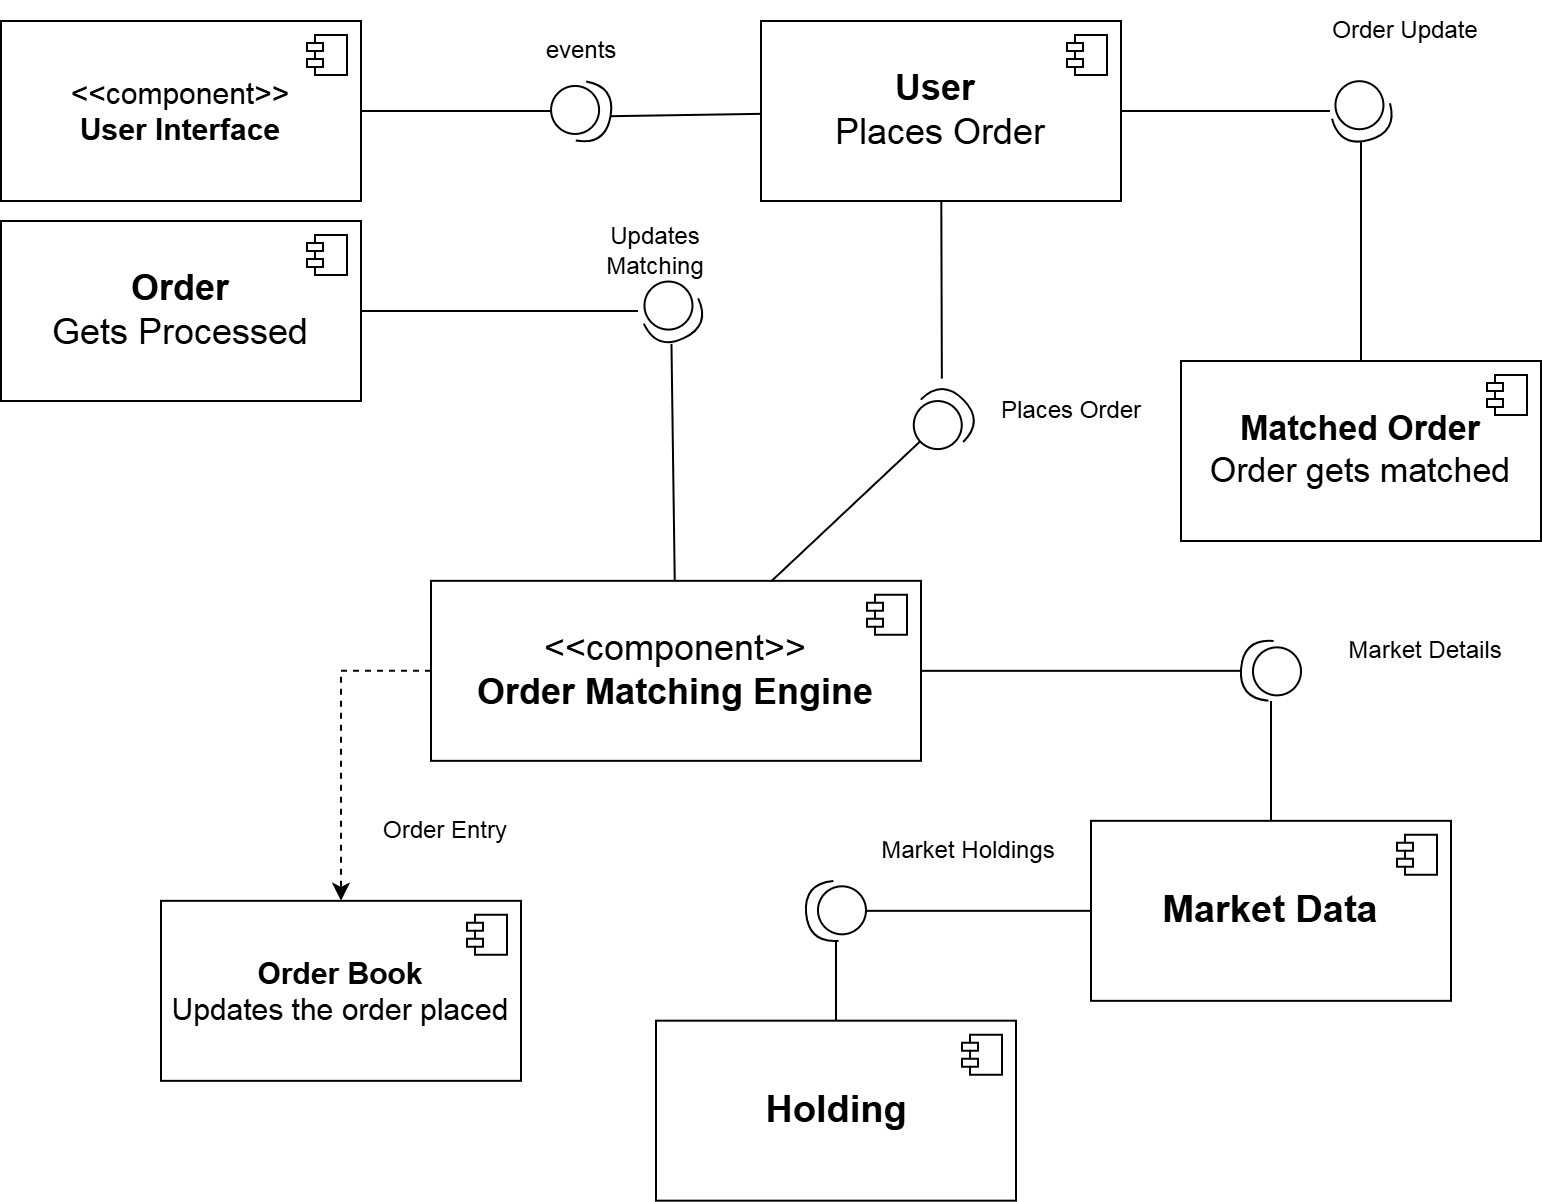

The diagram above was exported from draw.io. Its source (the exported page's mxGraphModel, read from the mxfile embedded in the PNG):
<mxGraphModel dx="1023" dy="591" grid="1" gridSize="10" guides="1" tooltips="1" connect="1" arrows="1" fold="1" page="1" pageScale="1" pageWidth="850" pageHeight="1100" math="0" shadow="0">
  <root>
    <mxCell id="0" />
    <mxCell id="1" parent="0" />
    <mxCell id="aRwlTMDSv5CcskgHG7rZ-1" value="&lt;b&gt;&lt;font style=&quot;font-size: 18px;&quot;&gt;User&amp;nbsp;&lt;/font&gt;&lt;/b&gt;&lt;div&gt;&lt;font style=&quot;font-size: 18px;&quot;&gt;Places Order&lt;/font&gt;&lt;/div&gt;" style="html=1;dropTarget=0;whiteSpace=wrap;" parent="1" vertex="1">
      <mxGeometry x="500" y="50" width="180" height="90" as="geometry" />
    </mxCell>
    <mxCell id="aRwlTMDSv5CcskgHG7rZ-2" value="" style="shape=module;jettyWidth=8;jettyHeight=4;" parent="aRwlTMDSv5CcskgHG7rZ-1" vertex="1">
      <mxGeometry x="1" width="20" height="20" relative="1" as="geometry">
        <mxPoint x="-27" y="7" as="offset" />
      </mxGeometry>
    </mxCell>
    <mxCell id="aRwlTMDSv5CcskgHG7rZ-3" value="&lt;b&gt;&lt;font style=&quot;font-size: 18px;&quot;&gt;Order&lt;/font&gt;&lt;/b&gt;&lt;div&gt;&lt;font style=&quot;font-size: 18px;&quot;&gt;Gets Processed&lt;/font&gt;&lt;/div&gt;" style="html=1;dropTarget=0;whiteSpace=wrap;" parent="1" vertex="1">
      <mxGeometry x="120" y="150" width="180" height="90" as="geometry" />
    </mxCell>
    <mxCell id="aRwlTMDSv5CcskgHG7rZ-4" value="" style="shape=module;jettyWidth=8;jettyHeight=4;" parent="aRwlTMDSv5CcskgHG7rZ-3" vertex="1">
      <mxGeometry x="1" width="20" height="20" relative="1" as="geometry">
        <mxPoint x="-27" y="7" as="offset" />
      </mxGeometry>
    </mxCell>
    <mxCell id="aRwlTMDSv5CcskgHG7rZ-5" value="&lt;font style=&quot;font-size: 17px;&quot;&gt;&lt;b style=&quot;&quot;&gt;Matched Order&lt;/b&gt;&lt;br&gt;Order gets matched&lt;/font&gt;" style="html=1;dropTarget=0;whiteSpace=wrap;" parent="1" vertex="1">
      <mxGeometry x="710" y="220" width="180" height="90" as="geometry" />
    </mxCell>
    <mxCell id="aRwlTMDSv5CcskgHG7rZ-6" value="" style="shape=module;jettyWidth=8;jettyHeight=4;" parent="aRwlTMDSv5CcskgHG7rZ-5" vertex="1">
      <mxGeometry x="1" width="20" height="20" relative="1" as="geometry">
        <mxPoint x="-27" y="7" as="offset" />
      </mxGeometry>
    </mxCell>
    <mxCell id="aRwlTMDSv5CcskgHG7rZ-9" value="&lt;span style=&quot;font-size: 19px;&quot;&gt;&lt;b&gt;Market Data&lt;/b&gt;&lt;/span&gt;" style="html=1;dropTarget=0;whiteSpace=wrap;" parent="1" vertex="1">
      <mxGeometry x="665" y="449.92" width="180" height="90" as="geometry" />
    </mxCell>
    <mxCell id="aRwlTMDSv5CcskgHG7rZ-10" value="" style="shape=module;jettyWidth=8;jettyHeight=4;" parent="aRwlTMDSv5CcskgHG7rZ-9" vertex="1">
      <mxGeometry x="1" width="20" height="20" relative="1" as="geometry">
        <mxPoint x="-27" y="7" as="offset" />
      </mxGeometry>
    </mxCell>
    <mxCell id="aRwlTMDSv5CcskgHG7rZ-26" value="" style="shape=providedRequiredInterface;html=1;verticalLabelPosition=bottom;sketch=0;rotation=65;" parent="1" vertex="1">
      <mxGeometry x="440" y="180" width="30" height="30" as="geometry" />
    </mxCell>
    <mxCell id="aRwlTMDSv5CcskgHG7rZ-27" value="" style="shape=providedRequiredInterface;html=1;verticalLabelPosition=bottom;sketch=0;rotation=75;" parent="1" vertex="1">
      <mxGeometry x="785" y="80" width="30" height="30" as="geometry" />
    </mxCell>
    <mxCell id="aRwlTMDSv5CcskgHG7rZ-38" value="" style="endArrow=none;html=1;rounded=0;" parent="1" source="XDVu4h52IiEHgWHgWCuB-8" target="aRwlTMDSv5CcskgHG7rZ-26" edge="1">
      <mxGeometry width="50" height="50" relative="1" as="geometry">
        <mxPoint x="350" y="90.92" as="sourcePoint" />
        <mxPoint x="457.50000000000045" y="150.00262419345285" as="targetPoint" />
      </mxGeometry>
    </mxCell>
    <mxCell id="aRwlTMDSv5CcskgHG7rZ-39" value="" style="endArrow=none;html=1;rounded=0;" parent="1" source="aRwlTMDSv5CcskgHG7rZ-1" target="aRwlTMDSv5CcskgHG7rZ-27" edge="1">
      <mxGeometry width="50" height="50" relative="1" as="geometry">
        <mxPoint x="190" y="121" as="sourcePoint" />
        <mxPoint x="310" y="116" as="targetPoint" />
      </mxGeometry>
    </mxCell>
    <mxCell id="aRwlTMDSv5CcskgHG7rZ-41" value="" style="endArrow=none;html=1;rounded=0;" parent="1" source="aRwlTMDSv5CcskgHG7rZ-3" target="aRwlTMDSv5CcskgHG7rZ-26" edge="1">
      <mxGeometry width="50" height="50" relative="1" as="geometry">
        <mxPoint x="210" y="141" as="sourcePoint" />
        <mxPoint x="330" y="136" as="targetPoint" />
      </mxGeometry>
    </mxCell>
    <mxCell id="aRwlTMDSv5CcskgHG7rZ-42" value="" style="endArrow=none;html=1;rounded=0;" parent="1" source="aRwlTMDSv5CcskgHG7rZ-5" target="aRwlTMDSv5CcskgHG7rZ-27" edge="1">
      <mxGeometry width="50" height="50" relative="1" as="geometry">
        <mxPoint x="220" y="151" as="sourcePoint" />
        <mxPoint x="340" y="146" as="targetPoint" />
      </mxGeometry>
    </mxCell>
    <mxCell id="aRwlTMDSv5CcskgHG7rZ-44" value="" style="endArrow=none;html=1;rounded=0;" parent="1" source="aRwlTMDSv5CcskgHG7rZ-9" target="XDVu4h52IiEHgWHgWCuB-29" edge="1">
      <mxGeometry width="50" height="50" relative="1" as="geometry">
        <mxPoint x="820" y="189.92000000000002" as="sourcePoint" />
        <mxPoint x="719.4399728121016" y="261.6932306234948" as="targetPoint" />
      </mxGeometry>
    </mxCell>
    <mxCell id="aRwlTMDSv5CcskgHG7rZ-45" value="" style="endArrow=none;html=1;rounded=0;" parent="1" source="XDVu4h52IiEHgWHgWCuB-8" target="XDVu4h52IiEHgWHgWCuB-29" edge="1">
      <mxGeometry width="50" height="50" relative="1" as="geometry">
        <mxPoint x="630" y="94.92" as="sourcePoint" />
        <mxPoint x="719.4399728121016" y="228.146769376505" as="targetPoint" />
      </mxGeometry>
    </mxCell>
    <mxCell id="aRwlTMDSv5CcskgHG7rZ-48" value="Updates Matching" style="text;html=1;align=center;verticalAlign=middle;whiteSpace=wrap;rounded=0;" parent="1" vertex="1">
      <mxGeometry x="410" y="150" width="75" height="30" as="geometry" />
    </mxCell>
    <mxCell id="aRwlTMDSv5CcskgHG7rZ-54" value="Market Details" style="text;html=1;align=center;verticalAlign=middle;whiteSpace=wrap;rounded=0;" parent="1" vertex="1">
      <mxGeometry x="790" y="350" width="85" height="30" as="geometry" />
    </mxCell>
    <mxCell id="aRwlTMDSv5CcskgHG7rZ-55" value="Order Update" style="text;html=1;align=center;verticalAlign=middle;whiteSpace=wrap;rounded=0;" parent="1" vertex="1">
      <mxGeometry x="785" y="40" width="75" height="30" as="geometry" />
    </mxCell>
    <mxCell id="XDVu4h52IiEHgWHgWCuB-1" value="&lt;div&gt;&lt;font style=&quot;font-size: 15px;&quot;&gt;&amp;lt;&amp;lt;component&amp;gt;&amp;gt;&lt;b style=&quot;&quot;&gt;&lt;/b&gt;&lt;/font&gt;&lt;/div&gt;&lt;font style=&quot;font-size: 15px;&quot;&gt;&lt;b style=&quot;&quot;&gt;User Interface&lt;/b&gt;&lt;br&gt;&lt;/font&gt;" style="html=1;dropTarget=0;whiteSpace=wrap;" parent="1" vertex="1">
      <mxGeometry x="120" y="50" width="180" height="90" as="geometry" />
    </mxCell>
    <mxCell id="XDVu4h52IiEHgWHgWCuB-2" value="" style="shape=module;jettyWidth=8;jettyHeight=4;" parent="XDVu4h52IiEHgWHgWCuB-1" vertex="1">
      <mxGeometry x="1" width="20" height="20" relative="1" as="geometry">
        <mxPoint x="-27" y="7" as="offset" />
      </mxGeometry>
    </mxCell>
    <mxCell id="XDVu4h52IiEHgWHgWCuB-3" value="" style="shape=providedRequiredInterface;html=1;verticalLabelPosition=bottom;sketch=0;rotation=10;" parent="1" vertex="1">
      <mxGeometry x="395" y="80" width="30" height="30" as="geometry" />
    </mxCell>
    <mxCell id="XDVu4h52IiEHgWHgWCuB-4" value="" style="endArrow=none;html=1;rounded=0;" parent="1" source="XDVu4h52IiEHgWHgWCuB-3" target="XDVu4h52IiEHgWHgWCuB-1" edge="1">
      <mxGeometry width="50" height="50" relative="1" as="geometry">
        <mxPoint x="530" y="-120" as="sourcePoint" />
        <mxPoint x="540" y="-84" as="targetPoint" />
      </mxGeometry>
    </mxCell>
    <mxCell id="XDVu4h52IiEHgWHgWCuB-5" value="events" style="text;html=1;align=center;verticalAlign=middle;whiteSpace=wrap;rounded=0;" parent="1" vertex="1">
      <mxGeometry x="372.5" y="50" width="75" height="30" as="geometry" />
    </mxCell>
    <mxCell id="XDVu4h52IiEHgWHgWCuB-6" value="" style="endArrow=none;html=1;rounded=0;entryX=1;entryY=0.5;entryDx=0;entryDy=0;entryPerimeter=0;" parent="1" source="aRwlTMDSv5CcskgHG7rZ-1" target="XDVu4h52IiEHgWHgWCuB-3" edge="1">
      <mxGeometry width="50" height="50" relative="1" as="geometry">
        <mxPoint x="770" y="-114" as="sourcePoint" />
        <mxPoint x="650" y="-130" as="targetPoint" />
      </mxGeometry>
    </mxCell>
    <mxCell id="XDVu4h52IiEHgWHgWCuB-8" value="&lt;div&gt;&lt;span style=&quot;font-size: 18px;&quot;&gt;&amp;lt;&amp;lt;component&amp;gt;&amp;gt;&lt;/span&gt;&lt;b&gt;&lt;font style=&quot;font-size: 18px;&quot;&gt;&lt;/font&gt;&lt;/b&gt;&lt;/div&gt;&lt;b&gt;&lt;font style=&quot;font-size: 18px;&quot;&gt;Order Matching Engine&lt;/font&gt;&lt;/b&gt;" style="html=1;dropTarget=0;whiteSpace=wrap;" parent="1" vertex="1">
      <mxGeometry x="335" y="329.92" width="245" height="90" as="geometry" />
    </mxCell>
    <mxCell id="XDVu4h52IiEHgWHgWCuB-9" value="" style="shape=module;jettyWidth=8;jettyHeight=4;" parent="XDVu4h52IiEHgWHgWCuB-8" vertex="1">
      <mxGeometry x="1" width="20" height="20" relative="1" as="geometry">
        <mxPoint x="-27" y="7" as="offset" />
      </mxGeometry>
    </mxCell>
    <mxCell id="XDVu4h52IiEHgWHgWCuB-10" value="&lt;font style=&quot;font-size: 15px;&quot;&gt;&lt;b style=&quot;&quot;&gt;Order Book&lt;/b&gt;&lt;br&gt;Updates the order placed&lt;/font&gt;" style="html=1;dropTarget=0;whiteSpace=wrap;" parent="1" vertex="1">
      <mxGeometry x="200" y="489.92" width="180" height="90" as="geometry" />
    </mxCell>
    <mxCell id="XDVu4h52IiEHgWHgWCuB-11" value="" style="shape=module;jettyWidth=8;jettyHeight=4;" parent="XDVu4h52IiEHgWHgWCuB-10" vertex="1">
      <mxGeometry x="1" width="20" height="20" relative="1" as="geometry">
        <mxPoint x="-27" y="7" as="offset" />
      </mxGeometry>
    </mxCell>
    <mxCell id="XDVu4h52IiEHgWHgWCuB-17" value="" style="html=1;labelBackgroundColor=#ffffff;startArrow=none;startFill=0;startSize=6;endArrow=classic;endFill=1;endSize=6;jettySize=auto;orthogonalLoop=1;strokeWidth=1;dashed=1;fontSize=14;rounded=0;exitX=0;exitY=0.5;exitDx=0;exitDy=0;" parent="1" source="XDVu4h52IiEHgWHgWCuB-8" target="XDVu4h52IiEHgWHgWCuB-10" edge="1">
      <mxGeometry width="60" height="60" relative="1" as="geometry">
        <mxPoint x="455" y="512.92" as="sourcePoint" />
        <mxPoint x="440" y="449.92" as="targetPoint" />
        <Array as="points">
          <mxPoint x="290" y="374.92" />
        </Array>
      </mxGeometry>
    </mxCell>
    <mxCell id="XDVu4h52IiEHgWHgWCuB-18" value="Order Entry" style="text;html=1;align=center;verticalAlign=middle;whiteSpace=wrap;rounded=0;" parent="1" vertex="1">
      <mxGeometry x="305" y="439.92" width="75" height="30" as="geometry" />
    </mxCell>
    <mxCell id="XDVu4h52IiEHgWHgWCuB-20" value="Places Order" style="text;html=1;align=center;verticalAlign=middle;whiteSpace=wrap;rounded=0;" parent="1" vertex="1">
      <mxGeometry x="617.5" y="229.92000000000002" width="75" height="30" as="geometry" />
    </mxCell>
    <mxCell id="XDVu4h52IiEHgWHgWCuB-23" value="" style="endArrow=none;html=1;rounded=0;" parent="1" source="aRwlTMDSv5CcskgHG7rZ-1" target="XDVu4h52IiEHgWHgWCuB-19" edge="1">
      <mxGeometry width="50" height="50" relative="1" as="geometry">
        <mxPoint x="544" y="140" as="sourcePoint" />
        <mxPoint x="410" y="270" as="targetPoint" />
      </mxGeometry>
    </mxCell>
    <mxCell id="XDVu4h52IiEHgWHgWCuB-19" value="" style="shape=providedRequiredInterface;html=1;verticalLabelPosition=bottom;sketch=0;rotation=-45;" parent="1" vertex="1">
      <mxGeometry x="575.5" y="234.92000000000002" width="30" height="30" as="geometry" />
    </mxCell>
    <mxCell id="XDVu4h52IiEHgWHgWCuB-24" value="" style="endArrow=none;html=1;rounded=0;" parent="1" source="XDVu4h52IiEHgWHgWCuB-19" target="XDVu4h52IiEHgWHgWCuB-8" edge="1">
      <mxGeometry width="50" height="50" relative="1" as="geometry">
        <mxPoint x="545" y="250.92000000000002" as="sourcePoint" />
        <mxPoint x="430" y="369.92" as="targetPoint" />
      </mxGeometry>
    </mxCell>
    <mxCell id="XDVu4h52IiEHgWHgWCuB-29" value="" style="shape=providedRequiredInterface;html=1;verticalLabelPosition=bottom;sketch=0;rotation=-175;" parent="1" vertex="1">
      <mxGeometry x="740" y="359.92" width="30" height="30" as="geometry" />
    </mxCell>
    <mxCell id="YH5bPl78d-joi7pudvwB-1" value="&lt;span style=&quot;font-size: 19px;&quot;&gt;&lt;b&gt;Holding&lt;/b&gt;&lt;/span&gt;" style="html=1;dropTarget=0;whiteSpace=wrap;" vertex="1" parent="1">
      <mxGeometry x="447.5" y="549.84" width="180" height="90" as="geometry" />
    </mxCell>
    <mxCell id="YH5bPl78d-joi7pudvwB-2" value="" style="shape=module;jettyWidth=8;jettyHeight=4;" vertex="1" parent="YH5bPl78d-joi7pudvwB-1">
      <mxGeometry x="1" width="20" height="20" relative="1" as="geometry">
        <mxPoint x="-27" y="7" as="offset" />
      </mxGeometry>
    </mxCell>
    <mxCell id="YH5bPl78d-joi7pudvwB-3" value="" style="endArrow=none;html=1;rounded=0;" edge="1" parent="1" source="YH5bPl78d-joi7pudvwB-1" target="YH5bPl78d-joi7pudvwB-5">
      <mxGeometry width="50" height="50" relative="1" as="geometry">
        <mxPoint x="602.5" y="289.84000000000003" as="sourcePoint" />
        <mxPoint x="501.9399728121016" y="361.6132306234948" as="targetPoint" />
      </mxGeometry>
    </mxCell>
    <mxCell id="YH5bPl78d-joi7pudvwB-4" value="Market Holdings" style="text;html=1;align=center;verticalAlign=middle;whiteSpace=wrap;rounded=0;" vertex="1" parent="1">
      <mxGeometry x="550" y="449.92" width="107.5" height="30" as="geometry" />
    </mxCell>
    <mxCell id="YH5bPl78d-joi7pudvwB-5" value="" style="shape=providedRequiredInterface;html=1;verticalLabelPosition=bottom;sketch=0;rotation=-185;" vertex="1" parent="1">
      <mxGeometry x="522.5" y="479.92" width="30" height="30" as="geometry" />
    </mxCell>
    <mxCell id="YH5bPl78d-joi7pudvwB-6" value="" style="endArrow=none;html=1;rounded=0;" edge="1" parent="1" source="aRwlTMDSv5CcskgHG7rZ-9" target="YH5bPl78d-joi7pudvwB-5">
      <mxGeometry width="50" height="50" relative="1" as="geometry">
        <mxPoint x="590" y="385" as="sourcePoint" />
        <mxPoint x="750" y="385" as="targetPoint" />
      </mxGeometry>
    </mxCell>
  </root>
</mxGraphModel>